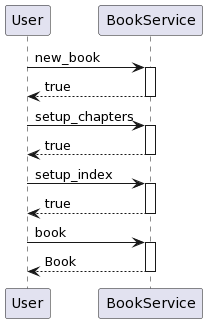

The diagram above was rendered by PlantUML. Its source (embedded in the PNG):
@startuml
User -> BookService : new_book

  activate BookService
    return true
  deactivate BookService

  User -> BookService : setup_chapters
  activate BookService
    return true
  deactivate BookService

  User -> BookService : setup_index
  activate BookService
    return true
  deactivate BookService

  User -> BookService : book
  activate BookService
    return Book
  deactivate BookService
@enduml